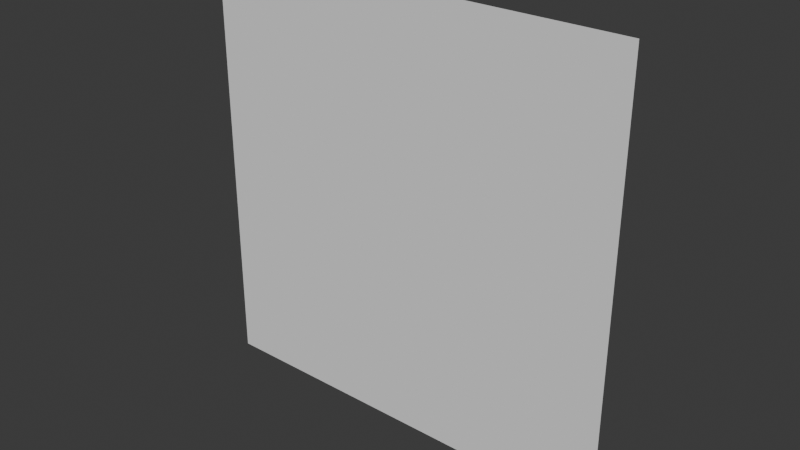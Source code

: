 # Source: Tiles.blend  (saved by Blender 4.4.32; exported with 4.5.12 LTS)
import bpy
from mathutils import Matrix  # noqa: F401  (used for matrix-valued properties, if any)

bpy.ops.wm.read_factory_settings(use_empty=True)
scene = bpy.context.scene
scene.name = 'Scene'

# ---- collections
col_collection = bpy.data.collections.new('Collection'); scene.collection.children.link(col_collection)

# ---- world
world_world = bpy.data.worlds.new('World'); scene.world = world_world
world_world.use_nodes = True; world_world.node_tree.nodes.clear()
_N = world_world.node_tree.nodes; _L = world_world.node_tree.links
n0 = _N.new('ShaderNodeOutputWorld'); n0.name = 'World Output'; n0.location = (300, 300)
n1 = _N.new('ShaderNodeBackground'); n1.name = 'Background'; n1.location = (10, 300)
n1.inputs[0].default_value = (0.05088, 0.05088, 0.05088, 1.0)
_L.new(n1.outputs[0], n0.inputs[0])
n0.is_active_output = True
world_world.color = (0.05088, 0.05088, 0.05088)
world_world.sun_shadow_jitter_overblur = 0.0

# ---- meshes
me_plane = bpy.data.meshes.new('Plane')
me_plane.from_pydata([(-32.0, -1.386e-05, -32.0), (32.0, 1.666e-05, -32.0), (-32.0, -1.666e-05, 32.0), (32.0, 1.386e-05, 32.0), (-32.0, -1.526e-05, 0.0), (32.0, 1.526e-05, 0.0), (0.0, 0.0, 0.0), (0.0, 1.399e-06, -32.0), (0.0, -1.399e-06, 32.0), (16.0, 9.028e-06, -32.0), (-16.0, -9.028e-06, 32.0), (-16.0, -6.231e-06, -32.0), (16.0, 6.231e-06, 32.0), (-32.0, -1.456e-05, -16.0), (32.0, 1.456e-05, 16.0), (-32.0, -1.596e-05, 16.0), (32.0, 1.596e-05, -16.0), (-16.0, -8.329e-06, 16.0), (0.0, -6.994e-07, 16.0), (16.0, 6.93e-06, 16.0), (16.0, 7.629e-06, 0.0), (16.0, 8.329e-06, -16.0), (-16.0, -6.93e-06, -16.0), (-16.0, -7.629e-06, 0.0), (0.0, 6.994e-07, -16.0)], [], [(20, 21, 6), (17, 15, 2), (18, 6, 17), (22, 13, 4), (21, 24, 6), (19, 18, 8), (23, 22, 4), (14, 5, 19), (20, 6, 18), (10, 17, 2), (23, 4, 15), (12, 19, 8), (16, 1, 21), (5, 20, 19), (14, 19, 12), (1, 9, 21), (24, 7, 22), (6, 23, 17), (7, 11, 22), (18, 17, 10), (6, 24, 22, 23), (9, 7, 24, 21), (16, 21, 20), (11, 0, 13), (5, 16, 20), (19, 20, 18), (8, 18, 10), (3, 14, 12), (22, 11, 13), (17, 23, 15)])
_uv = me_plane.uv_layers.new(name='UVMap')
_uv.uv.foreach_set('vector', [0.0, 0.0, 0.0, 0.0, 0.0, 0.0, 0.0, 0.0, 0.0, 0.0, 0.0, 0.0, 0.0, 0.0, 0.0, 0.0, 0.0, 0.0, 0.0, 0.0, 0.0, 0.0, 0.0, 0.0, 0.0, 0.0, 0.0, 0.0, 0.0, 0.0, 0.0, 0.0, 0.0, 0.0, 0.0, 0.0, 0.0, 0.0, 0.0, 0.0, 0.0, 0.0, 0.0, 0.0, 0.0, 0.0, 0.0, 0.0, 0.0, 0.0, 0.0, 0.0, 0.0, 0.0, 0.0, 0.0, 0.0, 0.0, 0.0, 0.0, 0.0, 0.0, 0.0, 0.0, 0.0, 0.0, 0.0, 0.0, 0.0, 0.0, 0.0, 0.0, 0.0, 0.0, 0.0, 0.0, 0.0, 0.0, 0.0, 0.0, 0.0, 0.0, 0.0, 0.0, 0.0, 0.0, 0.0, 0.0, 0.0, 0.0, 0.0, 0.0, 0.0, 0.0, 0.0, 0.0, 0.0, 0.0, 0.0, 0.0, 0.0, 0.0, 0.0, 0.0, 0.0, 0.0, 0.0, 0.0, 0.0, 0.0, 0.0, 0.0, 0.0, 0.0, 0.0, 0.0, 0.0, 0.0, 0.0, 0.0, 0.0, 0.0, 0.0, 0.0, 0.0, 0.0, 0.0, 0.0, 0.0, 0.0, 0.0, 0.0, 0.0, 0.0, 0.0, 0.0, 0.0, 0.0, 0.0, 0.0, 0.0, 0.0, 0.0, 0.0, 0.0, 0.0, 0.0, 0.0, 0.0, 0.0, 0.0, 0.0, 0.0, 0.0, 0.0, 0.0, 0.0, 0.0, 0.0, 0.0, 0.0, 0.0, 0.0, 0.0, 0.0, 0.0, 0.0, 0.0, 0.0, 0.0, 0.0, 0.0, 0.0, 0.0, 0.0, 0.0, 0.0, 0.0, 0.0, 0.0, 0.0, 0.0, 0.0, 0.0])
me_plane.update()

# ---- objects
ob_grasstile = bpy.data.objects.new('GrassTile', me_plane)

# ---- transforms, parenting, visibility, modifiers, constraints
ob_grasstile.location = (0.0, 0.0, 0.0)

# ---- collection membership
col_collection.objects.link(ob_grasstile)

# ---- scene / render settings (as saved in the file)
scene.frame_start = 1; scene.frame_end = 250; scene.frame_set(1)
scene.render.engine = 'BLENDER_EEVEE_NEXT'
bpy.context.view_layer.update()

# ---- added for rendering (the .blend has no active camera and no usable light): camera, sun
cam_auto = bpy.data.cameras.new('AutoCamera')
cam_auto.lens = 50.0
cam_auto.sensor_width = 36.0
cam_auto.clip_end = 1469.66
ob_auto_camera = bpy.data.objects.new('AutoCamera', cam_auto)
scene.collection.objects.link(ob_auto_camera)
ob_auto_camera.location = (83.7418, -100.49, 66.9934)
ob_auto_camera.rotation_euler = (1.09748, -7.21219e-08, 0.694738)
scene.camera = ob_auto_camera
light_auto_sun = bpy.data.lights.new('AutoSun', 'SUN')
light_auto_sun.energy = 3.0
light_auto_sun.angle = 0.0523599
ob_auto_sun = bpy.data.objects.new('AutoSun', light_auto_sun)
scene.collection.objects.link(ob_auto_sun)
ob_auto_sun.rotation_euler = (0.872665, 0.174533, 0.523599)
bpy.context.view_layer.update()
